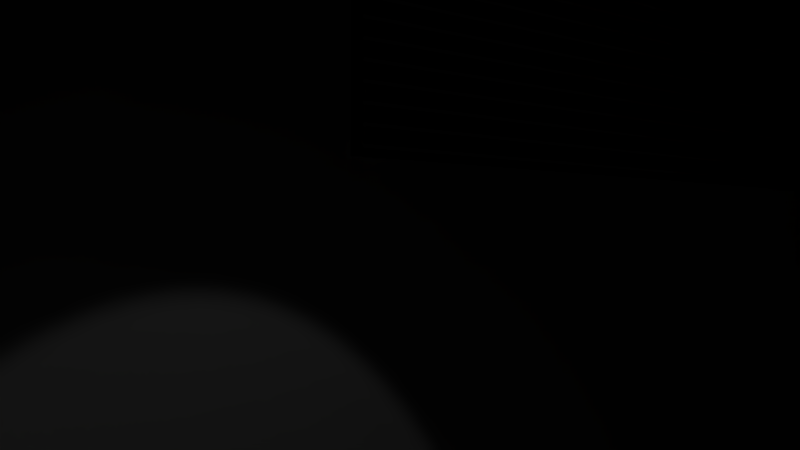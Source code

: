 # Source: Scene.blend  (saved by Blender 2.79.0; exported with 4.5.12 LTS)
import bpy
from mathutils import Matrix  # noqa: F401  (used for matrix-valued properties, if any)

bpy.ops.wm.read_factory_settings(use_empty=True)
scene = bpy.context.scene
scene.name = 'Game'

# ---- collections
col_collection_1 = bpy.data.collections.new('Collection 1'); scene.collection.children.link(col_collection_1)
col_night_stand = bpy.data.collections.new('Night Stand')  # instanced only; not linked into the scene
col_lamp = bpy.data.collections.new('Lamp')  # instanced only; not linked into the scene
col_clock = bpy.data.collections.new('Clock')  # instanced only; not linked into the scene
col_babymonitor = bpy.data.collections.new('BabyMonitor')  # instanced only; not linked into the scene

# ---- materials (node trees are filled in below, after node groups)
mat_bed = bpy.data.materials.new('Bed')
mat_bed.alpha_threshold = 0.0
mat_bed.diffuse_color = (0.42, 0.3676, 0.3456, 1.0)
mat_bed.roughness = 0.5
mat_bed.specular_intensity = 0.0
mat_window_sill = bpy.data.materials.new('Window-Sill')
mat_window_sill.alpha_threshold = 0.0
mat_window_sill.diffuse_color = (0.5071, 0.4808, 0.4068, 1.0)
mat_window_sill.roughness = 0.5
mat_window_glass = bpy.data.materials.new('Window-Glass')
mat_window_glass.alpha_threshold = 0.0
mat_window_glass.diffuse_color = (0.08001, 0.08001, 0.08001, 1.0)
mat_window_glass.roughness = 0.5
mat_window_glass.specular_intensity = 0.2737

# ---- material node trees

# ---- world
world_world = bpy.data.worlds.new('World'); scene.world = world_world
world_world.color = (0.0, 0.0, 0.0)
world_world.use_sun_shadow = False
world_world.sun_shadow_jitter_overblur = 0.0
world_world.cycles.sampling_method = 'MANUAL'

# ---- cameras
cam_camera_001 = bpy.data.cameras.new('Camera.001')
cam_camera_001.clip_end = 500.0
cam_camera_001.lens = 28.47
cam_camera_001.sensor_width = 32.0
cam_camera_001.sensor_height = 18.0
cam_camera_001.display_size = 2.0
cam_camera_001.dof.focus_distance = 0.0
cam_camera_001.dof.aperture_fstop = 128.0
cam_camera_001.dof.aperture_blades = 6

# ---- lights
light_spot_003 = bpy.data.lights.new('Spot.003', 'SPOT')
light_spot_003.transmission_factor = 0.0
light_spot_003.energy = 45.0
light_spot_003.shadow_buffer_clip_start = 0.5
light_spot_003.shadow_soft_size = 0.1
light_spot_003.shadow_maximum_resolution = 0.006
light_spot_003.use_absolute_resolution = True
light_spot_002 = bpy.data.lights.new('Spot.002', 'SPOT')
light_spot_002.color = (0.5382, 0.3335, 0.0)
light_spot_002.transmission_factor = 0.0
light_spot_002.energy = 800.0
light_spot_002.shadow_buffer_clip_start = 0.5
light_spot_002.shadow_soft_size = 0.1
light_spot_002.shadow_maximum_resolution = 0.006
light_spot_002.use_absolute_resolution = True
light_spot_001 = bpy.data.lights.new('Spot.001', 'SPOT')
light_spot_001.color = (0.5382, 0.3335, 0.0)
light_spot_001.transmission_factor = 0.0
light_spot_001.energy = 800.0
light_spot_001.shadow_buffer_clip_start = 0.5
light_spot_001.shadow_soft_size = 0.1
light_spot_001.shadow_maximum_resolution = 0.006
light_spot_001.use_absolute_resolution = True
light_spot = bpy.data.lights.new('Spot', 'POINT')
light_spot.color = (0.952, 1.0, 0.1529)
light_spot.transmission_factor = 0.0
light_spot.energy = 0.0
light_spot.shadow_buffer_clip_start = 0.5
light_spot.shadow_soft_size = 0.1
light_spot.shadow_maximum_resolution = 0.006
light_spot.use_absolute_resolution = True

# ---- meshes
me_cube_025 = bpy.data.meshes.new('Cube.025')
me_cube_025.from_pydata([(-1.0, -1.0, -1.0), (-1.0, -1.0, 1.0), (-1.0, 1.0, -1.0), (-1.0, 1.0, 1.0), (1.0, -1.0, -1.0), (1.0, -1.0, 1.0), (1.0, 1.0, -1.0), (1.0, 1.0, 1.0)], [], [(0, 1, 3, 2), (2, 3, 7, 6), (6, 7, 5, 4), (4, 5, 1, 0), (2, 6, 4, 0), (7, 3, 1, 5)])
me_cube_025.use_remesh_preserve_volume = False
me_cube_025.use_remesh_preserve_attributes = False
me_cube_025.use_mirror_vertex_groups = False
me_cube_025.update()
me_cube_024 = bpy.data.meshes.new('Cube.024')
me_cube_024.from_pydata([(-1.0, -1.0, -1.0), (-1.0, -1.0, 1.0), (-1.0, 1.0, -1.0), (-1.0, 1.0, 1.0), (1.0, -1.0, -1.0), (1.0, -1.0, 1.0), (1.0, 1.0, -1.0), (1.0, 1.0, 1.0)], [], [(0, 1, 3, 2), (2, 3, 7, 6), (6, 7, 5, 4), (4, 5, 1, 0), (2, 6, 4, 0), (7, 3, 1, 5)])
me_cube_024.use_remesh_preserve_volume = False
me_cube_024.use_remesh_preserve_attributes = False
me_cube_024.use_mirror_vertex_groups = False
me_cube_024.update()
me_cube_023 = bpy.data.meshes.new('Cube.023')
me_cube_023.from_pydata([(-1.0, -1.0, -1.0), (-1.0, -1.0, 1.0), (-1.0, 1.0, -1.0), (-1.0, 1.0, 1.0), (1.0, -1.0, -1.0), (1.0, -1.0, 1.0), (1.0, 1.0, -1.0), (1.0, 1.0, 1.0)], [], [(0, 1, 3, 2), (2, 3, 7, 6), (6, 7, 5, 4), (4, 5, 1, 0), (2, 6, 4, 0), (7, 3, 1, 5)])
me_cube_023.use_remesh_preserve_volume = False
me_cube_023.use_remesh_preserve_attributes = False
me_cube_023.use_mirror_vertex_groups = False
me_cube_023.update()
me_cube_022 = bpy.data.meshes.new('Cube.022')
me_cube_022.from_pydata([(-1.0, -1.0, -1.0), (-1.0, -1.0, 1.0), (-1.0, 1.0, -1.0), (-1.0, 1.0, 1.0), (1.0, -1.0, -1.0), (1.0, -1.0, 1.0), (1.0, 1.0, -1.0), (1.0, 1.0, 1.0)], [], [(0, 1, 3, 2), (2, 3, 7, 6), (6, 7, 5, 4), (4, 5, 1, 0), (2, 6, 4, 0), (7, 3, 1, 5)])
me_cube_022.use_remesh_preserve_volume = False
me_cube_022.use_remesh_preserve_attributes = False
me_cube_022.use_mirror_vertex_groups = False
me_cube_022.update()
me_cube_021 = bpy.data.meshes.new('Cube.021')
me_cube_021.from_pydata([(-1.0, -1.0, -1.0), (-1.0, -1.0, 1.0), (-1.0, 1.0, -1.0), (-1.0, 1.0, 1.0), (1.0, -1.0, -1.0), (1.0, -1.0, 1.0), (1.0, 1.0, -1.0), (1.0, 1.0, 1.0)], [], [(0, 1, 3, 2), (2, 3, 7, 6), (6, 7, 5, 4), (4, 5, 1, 0), (2, 6, 4, 0), (7, 3, 1, 5)])
me_cube_021.use_remesh_preserve_volume = False
me_cube_021.use_remesh_preserve_attributes = False
me_cube_021.use_mirror_vertex_groups = False
me_cube_021.update()
me_cube_020 = bpy.data.meshes.new('Cube.020')
me_cube_020.from_pydata([(-1.0, -1.0, -1.0), (-1.0, -1.0, 1.0), (-1.0, 1.0, -1.0), (-1.0, 1.0, 1.0), (1.0, -1.0, -1.0), (1.0, -1.0, 1.0), (1.0, 1.0, -1.0), (1.0, 1.0, 1.0)], [], [(0, 1, 3, 2), (2, 3, 7, 6), (6, 7, 5, 4), (4, 5, 1, 0), (2, 6, 4, 0), (7, 3, 1, 5)])
me_cube_020.use_remesh_preserve_volume = False
me_cube_020.use_remesh_preserve_attributes = False
me_cube_020.use_mirror_vertex_groups = False
me_cube_020.update()
me_plane = bpy.data.meshes.new('Plane')
me_plane.from_pydata([(-1.0, -1.0, 0.0), (1.0, -1.0, 0.0), (-1.0, 1.0, 0.0), (1.0, 1.0, 0.0)], [], [(0, 1, 3, 2)])
me_plane.use_remesh_preserve_volume = False
me_plane.use_remesh_preserve_attributes = False
me_plane.use_mirror_vertex_groups = False
me_plane.update()
me_cube_019 = bpy.data.meshes.new('Cube.019')
me_cube_019.from_pydata([(-1.0, -1.0, -1.0), (-1.0, -1.0, 1.0), (-1.0, 1.0, -1.0), (-1.0, 1.0, 1.0), (1.0, -1.0, -1.0), (1.0, -1.0, 1.0), (1.0, 1.0, -1.0), (1.0, 1.0, 1.0)], [], [(0, 1, 3, 2), (2, 3, 7, 6), (6, 7, 5, 4), (4, 5, 1, 0), (2, 6, 4, 0), (7, 3, 1, 5)])
me_cube_019.use_remesh_preserve_volume = False
me_cube_019.use_remesh_preserve_attributes = False
me_cube_019.use_mirror_vertex_groups = False
me_cube_019.update()
me_cube_018 = bpy.data.meshes.new('Cube.018')
me_cube_018.from_pydata([(-1.0, -1.0, -1.0), (-1.0, -1.0, 1.0), (-1.0, 1.0, -1.0), (-1.0, 1.0, 1.0), (1.0, -1.0, -1.0), (1.0, -1.0, 1.0), (1.0, 1.0, -1.0), (1.0, 1.0, 1.0)], [], [(0, 1, 3, 2), (2, 3, 7, 6), (6, 7, 5, 4), (4, 5, 1, 0), (2, 6, 4, 0), (7, 3, 1, 5)])
me_cube_018.use_remesh_preserve_volume = False
me_cube_018.use_remesh_preserve_attributes = False
me_cube_018.use_mirror_vertex_groups = False
me_cube_018.update()
me_cube_017 = bpy.data.meshes.new('Cube.017')
me_cube_017.from_pydata([(-1.0, -1.0, -1.0), (-1.0, -1.0, 1.0), (-1.0, 1.0, -1.0), (-1.0, 1.0, 1.0), (1.0, -1.0, -1.0), (1.0, -1.0, 1.0), (1.0, 1.0, -1.0), (1.0, 1.0, 1.0)], [], [(0, 1, 3, 2), (2, 3, 7, 6), (6, 7, 5, 4), (4, 5, 1, 0), (2, 6, 4, 0), (7, 3, 1, 5)])
me_cube_017.use_remesh_preserve_volume = False
me_cube_017.use_remesh_preserve_attributes = False
me_cube_017.use_mirror_vertex_groups = False
me_cube_017.update()
me_cube_016 = bpy.data.meshes.new('Cube.016')
me_cube_016.from_pydata([(-1.0, -1.0, -1.0), (-1.0, -1.0, 1.0), (-1.0, 1.0, -1.0), (-1.0, 1.0, 1.0), (1.0, -1.0, -1.0), (1.0, -1.0, 1.0), (1.0, 1.0, -1.0), (1.0, 1.0, 1.0)], [], [(0, 1, 3, 2), (2, 3, 7, 6), (6, 7, 5, 4), (4, 5, 1, 0), (2, 6, 4, 0), (7, 3, 1, 5)])
me_cube_016.use_remesh_preserve_volume = False
me_cube_016.use_remesh_preserve_attributes = False
me_cube_016.use_mirror_vertex_groups = False
me_cube_016.update()
me_cube_015 = bpy.data.meshes.new('Cube.015')
me_cube_015.from_pydata([(-1.0, -1.0, -1.0), (-1.0, -1.0, 1.0), (-1.0, 1.0, -1.0), (-1.0, 1.0, 1.0), (1.0, -1.0, -1.0), (1.0, -1.0, 1.0), (1.0, 1.0, -1.0), (1.0, 1.0, 1.0)], [], [(0, 1, 3, 2), (2, 3, 7, 6), (6, 7, 5, 4), (4, 5, 1, 0), (2, 6, 4, 0), (7, 3, 1, 5)])
me_cube_015.use_remesh_preserve_volume = False
me_cube_015.use_remesh_preserve_attributes = False
me_cube_015.use_mirror_vertex_groups = False
me_cube_015.update()
me_cube_014 = bpy.data.meshes.new('Cube.014')
me_cube_014.from_pydata([(-1.0, -1.0, -1.0), (-1.0, -1.0, 1.0), (-1.0, 1.0, -1.0), (-1.0, 1.0, 1.0), (1.0, -1.0, -1.0), (1.0, -1.0, 1.0), (1.0, 1.0, -1.0), (1.0, 1.0, 1.0)], [], [(0, 1, 3, 2), (2, 3, 7, 6), (6, 7, 5, 4), (4, 5, 1, 0), (2, 6, 4, 0), (7, 3, 1, 5)])
me_cube_014.use_remesh_preserve_volume = False
me_cube_014.use_remesh_preserve_attributes = False
me_cube_014.use_mirror_vertex_groups = False
me_cube_014.update()
me_cube_013 = bpy.data.meshes.new('Cube.013')
me_cube_013.from_pydata([(-1.0, -1.0, -1.0), (-1.0, -1.0, 1.0), (-1.0, 1.0, -1.0), (-1.0, 1.0, 1.0), (1.0, -1.0, -1.0), (1.0, -1.0, 1.0), (1.0, 1.0, -1.0), (1.0, 1.0, 1.0)], [], [(0, 1, 3, 2), (2, 3, 7, 6), (6, 7, 5, 4), (4, 5, 1, 0), (2, 6, 4, 0), (7, 3, 1, 5)])
me_cube_013.use_remesh_preserve_volume = False
me_cube_013.use_remesh_preserve_attributes = False
me_cube_013.use_mirror_vertex_groups = False
me_cube_013.update()
me_cube_012 = bpy.data.meshes.new('Cube.012')
me_cube_012.from_pydata([(-1.0, -1.0, -1.0), (-1.0, -1.0, 1.0), (-1.0, 1.0, -1.0), (-1.0, 1.0, 1.0), (1.0, -1.0, -1.0), (1.0, -1.0, 1.0), (1.0, 1.0, -1.0), (1.0, 1.0, 1.0)], [], [(0, 1, 3, 2), (2, 3, 7, 6), (6, 7, 5, 4), (4, 5, 1, 0), (2, 6, 4, 0), (7, 3, 1, 5)])
me_cube_012.use_remesh_preserve_volume = False
me_cube_012.use_remesh_preserve_attributes = False
me_cube_012.use_mirror_vertex_groups = False
me_cube_012.update()
me_cube_011 = bpy.data.meshes.new('Cube.011')
me_cube_011.from_pydata([(-1.0, -1.0, -1.0), (-1.0, -1.0, 1.0), (-1.0, 1.0, -1.0), (-1.0, 1.0, 1.0), (1.0, -1.0, -1.0), (1.0, -1.0, 1.0), (1.0, 1.0, -1.0), (1.0, 1.0, 1.0)], [], [(0, 1, 3, 2), (2, 3, 7, 6), (6, 7, 5, 4), (4, 5, 1, 0), (2, 6, 4, 0), (7, 3, 1, 5)])
me_cube_011.use_remesh_preserve_volume = False
me_cube_011.use_remesh_preserve_attributes = False
me_cube_011.use_mirror_vertex_groups = False
me_cube_011.update()
me_cube_005 = bpy.data.meshes.new('Cube.005')
me_cube_005.from_pydata([(-0.7008, -1.0, -5.162), (-0.8542, -1.0, -3.537), (-0.7008, 1.0, -5.162), (-0.8542, 1.0, -3.537), (0.9239, -1.0, 3.708), (0.7705, -1.0, 5.333), (0.9239, 1.0, 3.708), (0.7705, 1.0, 5.333), (0.006964, 1.0, 0.3808), (-0.1464, 1.0, 2.006), (0.006964, -1.0, 0.3808), (-0.1464, -1.0, 2.006), (-0.1638, -0.9666, 0.7801), (-0.1638, -0.9666, 10.16), (-0.1638, -0.9595, 0.7801), (-0.1638, -0.9595, 10.16), (-0.1082, -0.9666, 0.7801), (-0.1082, -0.9666, 10.16), (-0.1082, -0.9595, 0.7801), (-0.1082, -0.9595, 10.16), (-0.2321, 0.9839, 0.7801), (-0.2321, 0.9839, 10.16), (-0.2321, 0.9869, 0.7801), (-0.2321, 0.9869, 10.16), (-0.03988, 0.9839, 0.7801), (-0.03988, 0.9839, 10.16), (-0.03988, 0.9869, 0.7801), (-0.03988, 0.9869, 10.16), (-0.1731, -0.008348, 0.7801), (-0.1731, -0.008348, 10.16), (-0.1731, -0.001396, 0.7801), (-0.1731, -0.001396, 10.16), (-0.09887, -0.008348, 0.7801), (-0.09887, -0.008348, 10.16), (-0.09887, -0.001396, 0.7801), (-0.09887, -0.001396, 10.16)], [], [(0, 1, 3, 2), (8, 9, 7, 6), (6, 7, 5, 4), (10, 11, 1, 0), (8, 6, 4, 10), (9, 3, 1, 11), (7, 9, 11, 5), (2, 8, 10, 0), (4, 5, 11, 10), (2, 3, 9, 8), (12, 13, 15, 14), (14, 15, 19, 18), (18, 19, 17, 16), (16, 17, 13, 12), (14, 18, 16, 12), (19, 15, 13, 17), (20, 21, 23, 22), (22, 23, 27, 26), (26, 27, 25, 24), (24, 25, 21, 20), (22, 26, 24, 20), (27, 23, 21, 25), (28, 29, 31, 30), (30, 31, 35, 34), (34, 35, 33, 32), (32, 33, 29, 28), (30, 34, 32, 28), (35, 31, 29, 33)])
me_cube_005.materials.append(mat_bed)
me_cube_005.use_remesh_preserve_volume = False
me_cube_005.use_remesh_preserve_attributes = False
me_cube_005.use_mirror_vertex_groups = False
me_cube_005.update()
me_cube_007 = bpy.data.meshes.new('Cube.007')
me_cube_007.from_pydata([(-1.0, -1.0, -1.0), (-1.0, -1.0, 1.0), (-1.0, 1.0, -1.0), (-1.0, 1.0, 1.0), (1.0, -1.0, -1.0), (1.0, -1.0, 1.0), (1.0, 1.0, -1.0), (1.0, 1.0, 1.0), (-1.0, 0.2598, -1.0), (-1.0, 0.2598, 1.0), (1.0, 0.2598, -1.0), (1.0, 0.2598, 1.0), (-1.0, 0.2598, 2.918), (-1.0, 1.0, 2.918), (1.0, 1.0, 2.918), (1.0, 0.2598, 2.918), (0.9684, 0.2399, 1.0), (0.9684, -0.9801, 1.0), (-0.9684, -0.9801, 1.0), (-0.9684, 0.2399, 1.0), (0.9684, 0.2399, 0.284), (0.9684, -0.9801, 0.284), (-0.9684, -0.9801, 0.284), (-0.9684, 0.2399, 0.284)], [], [(8, 9, 3, 2), (2, 3, 7, 6), (10, 11, 5, 4), (4, 5, 1, 0), (8, 10, 4, 0), (11, 9, 19, 16), (7, 3, 13, 14), (2, 6, 10, 8), (6, 7, 11, 10), (0, 1, 9, 8), (14, 13, 12, 15), (9, 11, 15, 12), (11, 7, 14, 15), (3, 9, 12, 13), (16, 19, 23, 20), (5, 11, 16, 17), (9, 1, 18, 19), (1, 5, 17, 18), (20, 23, 22, 21), (18, 17, 21, 22), (19, 18, 22, 23), (17, 16, 20, 21)])
me_cube_007.use_remesh_preserve_volume = False
me_cube_007.use_remesh_preserve_attributes = False
me_cube_007.use_mirror_vertex_groups = False
me_cube_007.update()
me_cylinder = bpy.data.meshes.new('Cylinder')
me_cylinder.from_pydata([(0.0, 1.0, -1.0), (0.0, 1.0, 4.21), (0.3827, 0.9239, -1.0), (0.3827, 0.9239, 4.21), (0.7071, 0.7071, -1.0), (0.7071, 0.7071, 4.21), (0.9239, 0.3827, -1.0), (0.9239, 0.3827, 4.21), (1.0, -4.371e-08, -1.0), (1.0, -4.371e-08, 4.21), (0.9239, -0.3827, -1.0), (0.9239, -0.3827, 4.21), (0.7071, -0.7071, -1.0), (0.7071, -0.7071, 4.21), (0.3827, -0.9239, -1.0), (0.3827, -0.9239, 4.21), (1.51e-07, -1.0, -1.0), (1.51e-07, -1.0, 4.21), (-0.3827, -0.9239, -1.0), (-0.3827, -0.9239, 4.21), (-0.7071, -0.7071, -1.0), (-0.7071, -0.7071, 4.21), (-0.9239, -0.3827, -1.0), (-0.9239, -0.3827, 4.21), (-1.0, 1.192e-08, -1.0), (-1.0, 1.192e-08, 4.21), (-0.9239, 0.3827, -1.0), (-0.9239, 0.3827, 4.21), (-0.7071, 0.7071, -1.0), (-0.7071, 0.7071, 4.21), (-0.3827, 0.9239, -1.0), (-0.3827, 0.9239, 4.21), (1.261e-08, 0.7519, 11.5), (0.2878, 0.6947, 11.5), (0.5317, 0.5317, 11.5), (0.6947, 0.2878, 11.5), (0.7519, -3.438e-08, 11.5), (0.6947, -0.2878, 11.5), (0.5317, -0.5317, 11.5), (0.2878, -0.6947, 11.5), (1.261e-07, -0.7519, 11.5), (-0.2878, -0.6947, 11.5), (-0.5317, -0.5317, 11.5), (-0.6947, -0.2878, 11.5), (-0.7519, 7.451e-09, 11.5), (-0.6947, 0.2878, 11.5), (-0.5317, 0.5317, 11.5), (-0.2878, 0.6947, 11.5), (1.261e-08, 0.7519, 17.17), (0.2878, 0.6947, 17.17), (0.5317, 0.5317, 17.17), (0.6947, 0.2878, 17.17), (0.7519, -3.438e-08, 17.17), (0.6947, -0.2878, 17.17), (0.5317, -0.5317, 17.17), (0.2878, -0.6947, 17.17), (1.261e-07, -0.7519, 17.17), (-0.2878, -0.6947, 17.17), (-0.5317, -0.5317, 17.17), (-0.6947, -0.2878, 17.17), (-0.7519, 7.451e-09, 17.17), (-0.6947, 0.2878, 17.17), (-0.5317, 0.5317, 17.17), (-0.2878, 0.6947, 17.17), (-6.871e-07, 6.059, 17.17), (2.319, 5.597, 17.17), (4.284, 4.284, 17.17), (5.597, 2.319, 17.17), (6.059, -3.033e-07, 17.17), (5.597, -2.319, 17.17), (4.284, -4.284, 17.17), (2.319, -5.597, 17.17), (2.277e-07, -6.059, 17.17), (-2.319, -5.597, 17.17), (-4.284, -4.284, 17.17), (-5.597, -2.319, 17.17), (-6.059, 3.374e-08, 17.17), (-5.597, 2.319, 17.17), (-4.284, 4.284, 17.17), (-2.319, 5.597, 17.17), (-7.636e-07, 7.091, 20.95), (2.714, 6.552, 20.95), (5.014, 5.014, 20.95), (6.552, 2.714, 20.95), (7.091, -3.398e-07, 20.95), (6.552, -2.714, 20.95), (5.014, -5.014, 20.95), (2.714, -6.552, 20.95), (3.072e-07, -7.091, 20.95), (-2.714, -6.552, 20.95), (-5.014, -5.014, 20.95), (-6.552, -2.714, 20.95), (-7.091, 5.473e-08, 20.95), (-6.552, 2.714, 20.95), (-5.014, 5.014, 20.95), (-2.714, 6.552, 20.95), (-6.127e-07, 4.247, 25.27), (1.625, 3.924, 25.27), (3.003, 3.003, 25.27), (3.924, 1.625, 25.27), (4.247, -1.916e-07, 25.27), (3.924, -1.625, 25.27), (3.003, -3.003, 25.27), (1.625, -3.924, 25.27), (2.86e-08, -4.247, 25.27), (-1.625, -3.924, 25.27), (-3.003, -3.003, 25.27), (-3.924, -1.625, 25.27), (-4.247, 4.474e-08, 25.27), (-3.924, 1.625, 25.27), (-3.003, 3.003, 25.27), (-1.625, 3.924, 25.27)], [], [(0, 1, 3, 2), (2, 3, 5, 4), (4, 5, 7, 6), (6, 7, 9, 8), (8, 9, 11, 10), (10, 11, 13, 12), (12, 13, 15, 14), (14, 15, 17, 16), (16, 17, 19, 18), (18, 19, 21, 20), (20, 21, 23, 22), (22, 23, 25, 24), (24, 25, 27, 26), (26, 27, 29, 28), (5, 3, 33, 34), (28, 29, 31, 30), (30, 31, 1, 0), (0, 2, 4, 6, 8, 10, 12, 14, 16, 18, 20, 22, 24, 26, 28, 30), (34, 33, 49, 50), (15, 13, 38, 39), (25, 23, 43, 44), (11, 9, 36, 37), (21, 19, 41, 42), (31, 29, 46, 47), (7, 5, 34, 35), (17, 15, 39, 40), (3, 1, 32, 33), (27, 25, 44, 45), (13, 11, 37, 38), (23, 21, 42, 43), (1, 31, 47, 32), (9, 7, 35, 36), (19, 17, 40, 41), (29, 27, 45, 46), (55, 54, 70, 71), (42, 41, 57, 58), (35, 34, 50, 51), (43, 42, 58, 59), (36, 35, 51, 52), (44, 43, 59, 60), (37, 36, 52, 53), (45, 44, 60, 61), (38, 37, 53, 54), (46, 45, 61, 62), (39, 38, 54, 55), (47, 46, 62, 63), (40, 39, 55, 56), (33, 32, 48, 49), (32, 47, 63, 48), (41, 40, 56, 57), (76, 75, 91, 92), (63, 62, 78, 79), (56, 55, 71, 72), (49, 48, 64, 65), (48, 63, 79, 64), (57, 56, 72, 73), (50, 49, 65, 66), (58, 57, 73, 74), (51, 50, 66, 67), (59, 58, 74, 75), (52, 51, 67, 68), (60, 59, 75, 76), (53, 52, 68, 69), (61, 60, 76, 77), (54, 53, 69, 70), (62, 61, 77, 78), (90, 89, 105, 106), (69, 68, 84, 85), (77, 76, 92, 93), (70, 69, 85, 86), (78, 77, 93, 94), (71, 70, 86, 87), (79, 78, 94, 95), (72, 71, 87, 88), (65, 64, 80, 81), (64, 79, 95, 80), (73, 72, 88, 89), (66, 65, 81, 82), (74, 73, 89, 90), (67, 66, 82, 83), (75, 74, 90, 91), (68, 67, 83, 84), (97, 96, 111, 110, 109, 108, 107, 106, 105, 104, 103, 102, 101, 100, 99, 98), (83, 82, 98, 99), (91, 90, 106, 107), (84, 83, 99, 100), (92, 91, 107, 108), (85, 84, 100, 101), (93, 92, 108, 109), (86, 85, 101, 102), (94, 93, 109, 110), (87, 86, 102, 103), (95, 94, 110, 111), (88, 87, 103, 104), (81, 80, 96, 97), (80, 95, 111, 96), (89, 88, 104, 105), (82, 81, 97, 98)])
me_cylinder.polygons.foreach_set('use_smooth', [True] * 98)
me_cylinder.use_remesh_preserve_volume = False
me_cylinder.use_remesh_preserve_attributes = False
me_cylinder.use_mirror_vertex_groups = False
me_cylinder.update()
me_cube_010 = bpy.data.meshes.new('Cube.010')
me_cube_010.from_pydata([(-1.0, -1.0, 1.32), (-1.0, 1.0, 1.32), (1.0, -1.0, 1.32), (1.0, 1.0, 1.32), (-1.0, 0.5296, 1.32), (1.0, 0.5296, 1.32), (-1.0, -1.0, 0.5528), (-1.0, 1.0, 0.5528), (1.0, -1.0, 0.5528), (1.0, 1.0, 0.5528), (-1.0, 0.5296, 0.5528), (1.0, 0.5296, 0.5528)], [], [(5, 4, 0, 2), (3, 1, 4, 5), (11, 8, 6, 10), (9, 11, 10, 7), (4, 10, 6, 0), (2, 8, 11, 5), (1, 7, 10, 4), (5, 11, 9, 3), (0, 6, 8, 2), (3, 9, 7, 1)])
me_cube_010.use_remesh_preserve_volume = False
me_cube_010.use_remesh_preserve_attributes = False
me_cube_010.use_mirror_vertex_groups = False
me_cube_010.update()
me_cube_006 = bpy.data.meshes.new('Cube.006')
me_cube_006.from_pydata([(-1.0, -1.0, -10.75), (-1.0, -1.0, -8.751), (-1.0, 1.0, -10.75), (-1.0, 1.0, -8.751), (1.0, -1.0, -10.75), (1.0, -1.0, -8.751), (1.0, 1.0, -10.75), (1.0, 1.0, -8.751), (-0.4088, -1.0, -8.751), (-0.4088, 1.0, -8.751), (0.4088, 1.0, -8.751), (0.4088, -1.0, -8.751), (-1.0, -1.0, 10.75), (-1.0, -1.0, 8.751), (-1.0, 1.0, 10.75), (-1.0, 1.0, 8.751), (1.0, -1.0, 10.75), (1.0, -1.0, 8.751), (1.0, 1.0, 10.75), (1.0, 1.0, 8.751), (-0.4088, -1.0, 8.751), (-0.4088, 1.0, 8.751), (0.4088, 1.0, 8.751), (0.4088, -1.0, 8.751), (-0.4088, -1.0, 0.0), (-0.4088, 1.0, 0.0), (0.4088, 1.0, 0.0), (0.4088, -1.0, 0.0)], [], [(0, 1, 3, 2), (2, 3, 7, 6), (6, 7, 5, 4), (4, 5, 1, 0), (2, 6, 4, 0), (5, 7, 10, 11), (8, 11, 27, 24), (3, 1, 8, 9), (1, 5, 11, 8), (7, 3, 9, 10), (10, 9, 25, 26), (11, 10, 26, 27), (9, 8, 24, 25), (12, 14, 15, 13), (14, 18, 19, 15), (18, 16, 17, 19), (16, 12, 13, 17), (14, 12, 16, 18), (17, 23, 22, 19), (20, 24, 27, 23), (15, 21, 20, 13), (13, 20, 23, 17), (19, 22, 21, 15), (22, 26, 25, 21), (23, 27, 26, 22), (21, 25, 24, 20), (11, 8, 9, 10), (20, 23, 22, 21)])
me_cube_006.polygons.foreach_set('material_index', [0, 0, 0, 0, 0, 0, 1, 0, 0, 0, 1, 1, 1, 0, 0, 0, 0, 0, 0, 1, 0, 0, 0, 1, 1, 1, 0, 0])
me_cube_006.materials.append(mat_window_sill)
me_cube_006.materials.append(mat_window_glass)
me_cube_006.use_remesh_preserve_volume = False
me_cube_006.use_remesh_preserve_attributes = False
me_cube_006.use_mirror_vertex_groups = False
me_cube_006.update()
me_cube = bpy.data.meshes.new('Cube')
me_cube.from_pydata([(-1.0, -1.0, -1.0), (-1.0, -1.0, -0.1006), (-1.0, 1.0, -1.0), (-1.0, 1.0, -0.1006), (1.0, -1.0, -1.0), (1.0, -1.0, -0.1006), (1.0, 1.0, -1.0), (1.0, 1.0, -0.1006), (-1.0, 0.4051, -1.0), (-1.0, 0.5296, -0.1006), (1.0, 0.4051, -1.0), (1.0, 0.5296, -0.1006), (1.0, 1.0, -1.22), (-1.0, 1.0, -1.22), (1.0, 0.5296, -1.22), (-1.0, 0.5296, -1.22)], [], [(8, 9, 3, 2), (2, 3, 7, 6), (10, 11, 5, 4), (4, 5, 1, 0), (8, 10, 4, 0), (11, 9, 1, 5), (7, 3, 9, 11), (10, 8, 15, 14), (6, 7, 11, 10), (0, 1, 9, 8), (13, 12, 14, 15), (2, 6, 12, 13), (6, 10, 14, 12), (8, 2, 13, 15)])
me_cube.materials.append(mat_bed)
me_cube.use_remesh_preserve_volume = False
me_cube.use_remesh_preserve_attributes = False
me_cube.use_mirror_vertex_groups = False
me_cube.update()
me_cube_003 = bpy.data.meshes.new('Cube.003')
me_cube_003.from_pydata([(-1.0, -1.0, -1.0), (-1.0, -1.0, 1.0), (-1.0, 1.0, -1.0), (-1.0, 1.0, 1.0), (1.0, -1.0, -1.0), (1.0, -1.0, 1.0), (1.0, 1.0, -1.0), (1.0, 1.0, 1.0), (-0.8164, -1.291, 0.8053), (-21.31, -1.291, 0.8053), (-0.8164, 1.138, 0.8053), (-21.31, 1.138, 0.8053), (-0.8164, -1.291, 0.8959), (-21.31, -1.291, 0.8959), (-0.8164, 1.138, 0.8959), (-21.31, 1.138, 0.8959), (-10.66, -1.291, 0.8053), (-13.33, -1.291, 0.8053), (-15.99, -1.291, 0.8053), (-18.65, -1.291, 0.8053), (-18.65, 1.138, 0.8053), (-15.99, 1.138, 0.8053), (-13.33, 1.138, 0.8053), (-10.66, 1.138, 0.8053), (-18.65, 1.138, 0.8959), (-15.99, 1.138, 0.8959), (-13.33, 1.138, 0.8959), (-10.66, 1.138, 0.8959), (-18.65, -1.291, 0.8959), (-15.99, -1.291, 0.8959), (-13.33, -1.291, 0.8959), (-10.66, -1.291, 0.8959), (-0.8164, 0.5802, 0.8053), (-0.8164, 0.2394, 0.8053), (-0.8164, -0.1014, 0.8053), (-0.8164, -0.4422, 0.8053), (-0.8164, -0.783, 0.8053), (-21.31, -0.783, 0.8053), (-21.31, -0.4422, 0.8053), (-21.31, -0.1014, 0.8053), (-21.31, 0.2394, 0.8053), (-21.31, 0.5802, 0.8053), (-0.8164, -0.783, 0.8959), (-0.8164, -0.4422, 0.8959), (-0.8164, -0.1014, 0.8959), (-0.8164, 0.2394, 0.8959), (-0.8164, 0.5802, 0.8959), (-21.31, 0.5802, 0.8959), (-21.31, 0.2394, 0.8959), (-21.31, -0.1014, 0.8959), (-21.31, -0.4422, 0.8959), (-21.31, -0.783, 0.8959), (-10.66, 0.5802, 0.8959), (-10.66, 0.2394, 0.8959), (-10.66, -0.1014, 0.8959), (-10.66, -0.4422, 0.8959), (-10.66, -0.783, 0.8959), (-13.33, 0.5802, 0.8959), (-13.33, -0.1014, 0.8959), (-13.33, -0.4422, 0.8959), (-13.33, -0.783, 0.8959), (-15.99, 0.5802, 0.8959), (-15.99, -0.1014, 0.8959), (-15.99, -0.4422, 0.8959), (-15.99, -0.783, 0.8959), (-18.65, 0.5802, 0.8959), (-18.65, 0.2394, 0.8959), (-18.65, -0.1014, 0.8959), (-18.65, -0.4422, 0.8959), (-18.65, -0.783, 0.8959), (-10.66, -0.783, 0.8053), (-10.66, -0.4422, 0.8053), (-10.66, -0.1014, 0.8053), (-10.66, 0.2394, 0.8053), (-10.66, 0.5802, 0.8053), (-13.33, -0.783, 0.8053), (-13.33, -0.4422, 0.8053), (-13.33, -0.1014, 0.8053), (-13.33, 0.5802, 0.8053), (-15.99, -0.783, 0.8053), (-15.99, -0.4422, 0.8053), (-15.99, -0.1014, 0.8053), (-15.99, 0.5802, 0.8053), (-18.65, -0.783, 0.8053), (-18.65, -0.4422, 0.8053), (-18.65, -0.1014, 0.8053), (-18.65, 0.2394, 0.8053), (-18.65, 0.5802, 0.8053), (-23.04, -1.246, 0.9671), (-23.04, 1.06, 0.9671), (-23.04, -1.246, -1.171), (-23.04, 1.06, -1.171), (-21.04, -1.246, 0.9671), (-21.04, 1.06, 0.9671), (-21.04, -1.246, -1.171), (-21.04, 1.06, -1.171), (-0.8164, -1.004, 0.9671), (-21.31, -1.004, 0.9671), (-0.8164, -1.004, -1.171), (-21.31, -1.004, -1.171), (-0.8164, -0.9011, 0.9671), (-21.31, -0.9011, 0.9671), (-0.8164, -0.9011, -1.171), (-21.31, -0.9011, -1.171), (-0.8164, -1.494, -1.017), (-21.31, -1.494, -1.017), (-0.8164, 0.9375, -1.017), (-21.31, 0.9375, -1.017), (-0.8164, -1.494, -0.9267), (-21.31, -1.494, -0.9267), (-0.8164, 0.9375, -0.9267), (-21.31, 0.9375, -0.9267), (-0.8164, 0.8591, 1.112), (-21.31, 0.8591, 1.112), (-0.8164, 0.8591, -1.025), (-21.31, 0.8591, -1.025), (-0.8164, 0.9621, 1.112), (-21.31, 0.9621, 1.112), (-0.8164, 0.9621, -1.025), (-21.31, 0.9621, -1.025), (-6.361, 0.8591, 1.112), (-10.46, 0.8591, 1.112), (-14.56, 0.8591, 1.112), (-18.65, 0.8591, 1.112), (-18.65, 0.8591, -1.025), (-14.56, 0.8591, -1.025), (-10.46, 0.8591, -1.025), (-6.361, 0.8591, -1.025), (-18.65, 0.9621, -1.025), (-14.56, 0.9621, -1.025), (-10.46, 0.9621, -1.025), (-6.361, 0.9621, -1.025), (-18.65, 0.9621, 1.112), (-14.56, 0.9621, 1.112), (-10.46, 0.9621, 1.112), (-6.361, 0.9621, 1.112), (-0.8164, 0.8591, -0.8604), (-0.8164, 0.8591, -0.696), (-0.8164, 0.8591, -0.5316), (-0.8164, 0.8591, -0.3672), (-0.8164, 0.8591, -0.2028), (-0.8164, 0.8591, -0.03839), (-0.8164, 0.8591, 0.126), (-0.8164, 0.8591, 0.2904), (-0.8164, 0.8591, 0.4548), (-0.8164, 0.8591, 0.6192), (-0.8164, 0.8591, 0.7836), (-0.8164, 0.8591, 0.948), (-21.31, 0.8591, 0.948), (-21.31, 0.8591, 0.7836), (-21.31, 0.8591, 0.6192), (-21.31, 0.8591, 0.4548), (-21.31, 0.8591, 0.2904), (-21.31, 0.8591, 0.126), (-21.31, 0.8591, -0.03838), (-21.31, 0.8591, -0.2028), (-21.31, 0.8591, -0.3672), (-21.31, 0.8591, -0.5316), (-21.31, 0.8591, -0.696), (-21.31, 0.8591, -0.8604), (-0.8164, 0.9621, 0.948), (-0.8164, 0.9621, 0.7836), (-0.8164, 0.9621, 0.6192), (-0.8164, 0.9621, 0.4548), (-0.8164, 0.9621, 0.2904), (-0.8164, 0.9621, 0.126), (-0.8164, 0.9621, -0.03838), (-0.8164, 0.9621, -0.2028), (-0.8164, 0.9621, -0.3672), (-0.8164, 0.9621, -0.5316), (-0.8164, 0.9621, -0.696), (-0.8164, 0.9621, -0.8604), (-21.31, 0.9621, -0.8604), (-21.31, 0.9621, -0.696), (-21.31, 0.9621, -0.5316), (-21.31, 0.9621, -0.3672), (-21.31, 0.9621, -0.2028), (-21.31, 0.9621, -0.03839), (-21.31, 0.9621, 0.126), (-21.31, 0.9621, 0.2904), (-21.31, 0.9621, 0.4548), (-21.31, 0.9621, 0.6192), (-21.31, 0.9621, 0.7836), (-21.31, 0.9621, 0.948), (-6.361, 0.9621, -0.8604), (-6.361, 0.9621, -0.696), (-6.361, 0.9621, -0.5316), (-6.361, 0.9621, -0.3672), (-6.361, 0.9621, -0.2028), (-6.361, 0.9621, -0.03839), (-6.361, 0.9621, 0.126), (-6.361, 0.9621, 0.2904), (-6.361, 0.9621, 0.4548), (-6.361, 0.9621, 0.6192), (-6.361, 0.9621, 0.7836), (-6.361, 0.9621, 0.948), (-10.46, 0.9621, -0.8604), (-10.46, 0.9621, -0.696), (-10.46, 0.9621, -0.5316), (-10.46, 0.9621, -0.3672), (-10.46, 0.9621, -0.2028), (-10.46, 0.9621, -0.03839), (-10.46, 0.9621, 0.126), (-10.46, 0.9621, 0.2904), (-10.46, 0.9621, 0.4548), (-10.46, 0.9621, 0.6192), (-10.46, 0.9621, 0.7836), (-10.46, 0.9621, 0.948), (-14.56, 0.9621, -0.8604), (-14.56, 0.9621, -0.696), (-14.56, 0.9621, -0.5316), (-14.56, 0.9621, -0.3672), (-14.56, 0.9621, -0.2028), (-14.56, 0.9621, -0.03839), (-14.56, 0.9621, 0.126), (-14.56, 0.9621, 0.2904), (-14.56, 0.9621, 0.4548), (-14.56, 0.9621, 0.6192), (-14.56, 0.9621, 0.7836), (-14.56, 0.9621, 0.948), (-18.65, 0.9621, -0.8604), (-18.65, 0.9621, -0.696), (-18.65, 0.9621, -0.5316), (-18.65, 0.9621, -0.3672), (-18.65, 0.9621, -0.2028), (-18.65, 0.9621, -0.03839), (-18.65, 0.9621, 0.126), (-18.65, 0.9621, 0.2904), (-18.65, 0.9621, 0.4548), (-18.65, 0.9621, 0.6192), (-18.65, 0.9621, 0.7836), (-18.65, 0.9621, 0.948), (-6.361, 0.8591, 0.948), (-6.361, 0.8591, 0.7836), (-6.361, 0.8591, 0.6192), (-6.361, 0.8591, 0.4548), (-6.361, 0.8591, 0.2904), (-6.361, 0.8591, 0.126), (-6.361, 0.8591, -0.03838), (-6.361, 0.8591, -0.2028), (-6.361, 0.8591, -0.3672), (-6.361, 0.8591, -0.5316), (-6.361, 0.8591, -0.696), (-6.361, 0.8591, -0.8604), (-10.46, 0.8591, 0.948), (-10.46, 0.8591, 0.7836), (-10.46, 0.8591, 0.6192), (-10.46, 0.8591, 0.4548), (-10.46, 0.8591, 0.2904), (-10.46, 0.8591, 0.126), (-10.46, 0.8591, -0.03838), (-10.46, 0.8591, -0.2028), (-10.46, 0.8591, -0.3672), (-10.46, 0.8591, -0.5316), (-10.46, 0.8591, -0.696), (-10.46, 0.8591, -0.8604), (-14.56, 0.8591, 0.948), (-14.56, 0.8591, 0.7836), (-14.56, 0.8591, 0.6192), (-14.56, 0.8591, 0.4548), (-14.56, 0.8591, 0.2904), (-14.56, 0.8591, 0.126), (-14.56, 0.8591, -0.03838), (-14.56, 0.8591, -0.2028), (-14.56, 0.8591, -0.3672), (-14.56, 0.8591, -0.5316), (-14.56, 0.8591, -0.696), (-14.56, 0.8591, -0.8604), (-18.65, 0.8591, 0.948), (-18.65, 0.8591, 0.7836), (-18.65, 0.8591, 0.6192), (-18.65, 0.8591, 0.4548), (-18.65, 0.8591, 0.2904), (-18.65, 0.8591, 0.126), (-18.65, 0.8591, -0.03838), (-18.65, 0.8591, -0.2028), (-18.65, 0.8591, -0.3672), (-18.65, 0.8591, -0.5316), (-18.65, 0.8591, -0.696), (-18.65, 0.8591, -0.8604)], [], [(0, 1, 3, 2), (2, 3, 7, 6), (6, 7, 5, 4), (4, 5, 1, 0), (2, 6, 4, 0), (7, 3, 1, 5), (87, 41, 11, 20), (20, 11, 15, 24), (69, 51, 13, 28), (28, 13, 9, 19), (36, 42, 12, 8), (51, 37, 9, 13), (12, 31, 16, 8), (31, 30, 17, 16), (30, 29, 18, 17), (29, 28, 19, 18), (42, 56, 31, 12), (56, 60, 30, 31), (60, 64, 29, 30), (64, 69, 28, 29), (10, 23, 27, 14), (23, 22, 26, 27), (22, 21, 25, 26), (21, 20, 24, 25), (32, 74, 23, 10), (74, 78, 22, 23), (78, 82, 21, 22), (82, 87, 20, 21), (18, 19, 83, 79), (79, 83, 84, 80), (80, 84, 85, 81), (17, 18, 79, 75), (75, 79, 80, 76), (76, 80, 81, 77), (16, 17, 75, 70), (70, 75, 76, 71), (71, 76, 77, 72), (8, 16, 70, 36), (36, 70, 71, 35), (35, 71, 72, 34), (34, 72, 73, 33), (33, 73, 74, 32), (25, 24, 65, 61), (62, 67, 68, 63), (63, 68, 69, 64), (26, 25, 61, 57), (58, 62, 63, 59), (59, 63, 64, 60), (27, 26, 57, 52), (54, 58, 59, 55), (55, 59, 60, 56), (14, 27, 52, 46), (46, 52, 53, 45), (45, 53, 54, 44), (44, 54, 55, 43), (43, 55, 56, 42), (15, 11, 41, 47), (47, 41, 40, 48), (48, 40, 39, 49), (49, 39, 38, 50), (50, 38, 37, 51), (10, 14, 46, 32), (32, 46, 45, 33), (33, 45, 44, 34), (34, 44, 43, 35), (35, 43, 42, 36), (24, 15, 47, 65), (65, 47, 48, 66), (66, 48, 49, 67), (67, 49, 50, 68), (68, 50, 51, 69), (19, 9, 37, 83), (83, 37, 38, 84), (84, 38, 39, 85), (85, 39, 40, 86), (86, 40, 41, 87), (74, 52, 57, 78), (78, 57, 61, 82), (82, 61, 65, 87), (65, 66, 86, 87), (66, 67, 85, 86), (81, 85, 67, 62), (77, 81, 62, 58), (72, 77, 58, 54), (53, 73, 72, 54), (52, 74, 73, 53), (88, 89, 91, 90), (90, 91, 95, 94), (94, 95, 93, 92), (92, 93, 89, 88), (90, 94, 92, 88), (95, 91, 89, 93), (96, 97, 99, 98), (98, 99, 103, 102), (102, 103, 101, 100), (100, 101, 97, 96), (98, 102, 100, 96), (103, 99, 97, 101), (104, 105, 107, 106), (106, 107, 111, 110), (110, 111, 109, 108), (108, 109, 105, 104), (106, 110, 108, 104), (111, 107, 105, 109), (279, 159, 115, 124), (124, 115, 119, 128), (231, 183, 117, 132), (132, 117, 113, 123), (147, 160, 116, 112), (183, 148, 113, 117), (116, 135, 120, 112), (135, 134, 121, 120), (134, 133, 122, 121), (133, 132, 123, 122), (160, 195, 135, 116), (195, 207, 134, 135), (207, 219, 133, 134), (219, 231, 132, 133), (114, 127, 131, 118), (127, 126, 130, 131), (126, 125, 129, 130), (125, 124, 128, 129), (136, 243, 127, 114), (243, 255, 126, 127), (255, 267, 125, 126), (267, 279, 124, 125), (122, 123, 268, 256), (256, 268, 269, 257), (257, 269, 270, 258), (258, 270, 271, 259), (259, 271, 272, 260), (260, 272, 273, 261), (261, 273, 274, 262), (262, 274, 275, 263), (263, 275, 276, 264), (264, 276, 277, 265), (265, 277, 278, 266), (266, 278, 279, 267), (121, 122, 256, 244), (244, 256, 257, 245), (245, 257, 258, 246), (246, 258, 259, 247), (247, 259, 260, 248), (248, 260, 261, 249), (249, 261, 262, 250), (250, 262, 263, 251), (251, 263, 264, 252), (252, 264, 265, 253), (253, 265, 266, 254), (254, 266, 267, 255), (120, 121, 244, 232), (232, 244, 245, 233), (233, 245, 246, 234), (234, 246, 247, 235), (235, 247, 248, 236), (236, 248, 249, 237), (237, 249, 250, 238), (238, 250, 251, 239), (239, 251, 252, 240), (240, 252, 253, 241), (241, 253, 254, 242), (242, 254, 255, 243), (112, 120, 232, 147), (147, 232, 233, 146), (146, 233, 234, 145), (145, 234, 235, 144), (144, 235, 236, 143), (143, 236, 237, 142), (142, 237, 238, 141), (141, 238, 239, 140), (140, 239, 240, 139), (139, 240, 241, 138), (138, 241, 242, 137), (137, 242, 243, 136), (129, 128, 220, 208), (208, 220, 221, 209), (209, 221, 222, 210), (210, 222, 223, 211), (211, 223, 224, 212), (212, 224, 225, 213), (213, 225, 226, 214), (214, 226, 227, 215), (215, 227, 228, 216), (216, 228, 229, 217), (217, 229, 230, 218), (218, 230, 231, 219), (130, 129, 208, 196), (196, 208, 209, 197), (197, 209, 210, 198), (198, 210, 211, 199), (199, 211, 212, 200), (200, 212, 213, 201), (201, 213, 214, 202), (202, 214, 215, 203), (203, 215, 216, 204), (204, 216, 217, 205), (205, 217, 218, 206), (206, 218, 219, 207), (131, 130, 196, 184), (184, 196, 197, 185), (185, 197, 198, 186), (186, 198, 199, 187), (187, 199, 200, 188), (188, 200, 201, 189), (189, 201, 202, 190), (190, 202, 203, 191), (191, 203, 204, 192), (192, 204, 205, 193), (193, 205, 206, 194), (194, 206, 207, 195), (118, 131, 184, 171), (171, 184, 185, 170), (170, 185, 186, 169), (169, 186, 187, 168), (168, 187, 188, 167), (167, 188, 189, 166), (166, 189, 190, 165), (165, 190, 191, 164), (164, 191, 192, 163), (163, 192, 193, 162), (162, 193, 194, 161), (161, 194, 195, 160), (119, 115, 159, 172), (172, 159, 158, 173), (173, 158, 157, 174), (174, 157, 156, 175), (175, 156, 155, 176), (176, 155, 154, 177), (177, 154, 153, 178), (178, 153, 152, 179), (179, 152, 151, 180), (180, 151, 150, 181), (181, 150, 149, 182), (182, 149, 148, 183), (114, 118, 171, 136), (136, 171, 170, 137), (137, 170, 169, 138), (138, 169, 168, 139), (139, 168, 167, 140), (140, 167, 166, 141), (141, 166, 165, 142), (142, 165, 164, 143), (143, 164, 163, 144), (144, 163, 162, 145), (145, 162, 161, 146), (146, 161, 160, 147), (128, 119, 172, 220), (220, 172, 173, 221), (221, 173, 174, 222), (222, 174, 175, 223), (223, 175, 176, 224), (224, 176, 177, 225), (225, 177, 178, 226), (226, 178, 179, 227), (227, 179, 180, 228), (228, 180, 181, 229), (229, 181, 182, 230), (230, 182, 183, 231), (123, 113, 148, 268), (268, 148, 149, 269), (269, 149, 150, 270), (270, 150, 151, 271), (271, 151, 152, 272), (272, 152, 153, 273), (273, 153, 154, 274), (274, 154, 155, 275), (275, 155, 156, 276), (276, 156, 157, 277), (277, 157, 158, 278), (278, 158, 159, 279)])
me_cube_003.use_remesh_preserve_volume = False
me_cube_003.use_remesh_preserve_attributes = False
me_cube_003.use_mirror_vertex_groups = False
me_cube_003.update()

# ---- objects
ob_spot_001 = bpy.data.objects.new('Spot.001', light_spot_003)
ob_wall_south_015 = bpy.data.objects.new('Wall South.015', me_cube_025)
ob_wall_south_014 = bpy.data.objects.new('Wall South.014', me_cube_024)
ob_wall_south_013 = bpy.data.objects.new('Wall South.013', me_cube_023)
ob_wall_south_012 = bpy.data.objects.new('Wall South.012', me_cube_022)
ob_wall_south_011 = bpy.data.objects.new('Wall South.011', me_cube_021)
ob_wall_south_010 = bpy.data.objects.new('Wall South.010', me_cube_020)
ob_plane = bpy.data.objects.new('Plane', me_plane)
ob_radiospeaker = bpy.data.objects.new('RadioSpeaker', None)
ob_babyspeaker = bpy.data.objects.new('BabySpeaker', None)
ob_wall_south_009 = bpy.data.objects.new('Wall South.009', me_cube_019)
ob_wall_south_008 = bpy.data.objects.new('Wall South.008', me_cube_018)
ob_wall_south_007 = bpy.data.objects.new('Wall South.007', me_cube_017)
ob_wall_south_006 = bpy.data.objects.new('Wall South.006', me_cube_016)
ob_wall_south_005 = bpy.data.objects.new('Wall South.005', me_cube_015)
ob_wall_south_004 = bpy.data.objects.new('Wall South.004', me_cube_014)
ob_wall_south_003 = bpy.data.objects.new('Wall South.003', me_cube_013)
ob_wall_south_002 = bpy.data.objects.new('Wall South.002', me_cube_012)
ob_wall_south_001 = bpy.data.objects.new('Wall South.001', me_cube_011)
ob_blinds = bpy.data.objects.new('Blinds', me_cube_005)
ob_vehicle = bpy.data.objects.new('Vehicle', me_cube_007)
ob_carlightl = bpy.data.objects.new('CarlightL', light_spot_002)
ob_carlightr = bpy.data.objects.new('CarlightR', light_spot_001)
ob_tree = bpy.data.objects.new('Tree', me_cylinder)
ob_bedbottom = bpy.data.objects.new('BedBottom', me_cube_010)
ob_spot = bpy.data.objects.new('Spot', light_spot)
ob_window = bpy.data.objects.new('Window', me_cube_006)
ob_night_stand_001 = bpy.data.objects.new('Night Stand.001', None)
ob_bed_top = bpy.data.objects.new('Bed Top', me_cube)
ob_room = bpy.data.objects.new('Room', me_cube_003)
ob_camera = bpy.data.objects.new('Camera', cam_camera_001)
ob_night_stand = bpy.data.objects.new('Night Stand', None)
ob_lamp = bpy.data.objects.new('Lamp', None)
ob_clock = bpy.data.objects.new('Clock', None)
ob_babymonitor = bpy.data.objects.new('BabyMonitor', None)

# ---- transforms, parenting, visibility, modifiers, constraints
ob_spot_001.location = (-6.82, 2.948, 9.685)
ob_spot_001.rotation_euler = (-0.3639, -0.3525, 0.9858)
ob_spot_001.lineart.crease_threshold = 0.0
ob_wall_south_015.location = (2.694, 51.01, 5.562)
ob_wall_south_015.rotation_euler = (0.0, 0.0, -3.142)
ob_wall_south_015.scale = (1.0, 23.61, 10.24)
ob_wall_south_015.lineart.crease_threshold = 0.0
ob_wall_south_014.location = (-2.334, 50.66, 22.57)
ob_wall_south_014.rotation_euler = (0.0, 0.8546, -3.142)
ob_wall_south_014.scale = (1.0, 23.61, 10.24)
ob_wall_south_014.lineart.crease_threshold = 0.0
ob_wall_south_013.location = (-19.48, 26.95, 5.562)
ob_wall_south_013.rotation_euler = (0.0, -0.0, -1.571)
ob_wall_south_013.scale = (1.0, 23.61, 10.24)
ob_wall_south_013.lineart.crease_threshold = 0.0
ob_wall_south_012.location = (-19.48, 50.66, 23.93)
ob_wall_south_012.rotation_euler = (-0.0, 2.007, -3.142)
ob_wall_south_012.scale = (1.0, 23.61, 10.24)
ob_wall_south_012.lineart.crease_threshold = 0.0
ob_wall_south_011.location = (-18.04, 26.95, 6.599)
ob_wall_south_011.rotation_euler = (0.7854, -3.091e-08, -1.571)
ob_wall_south_011.scale = (0.9218, 21.76, 9.443)
ob_wall_south_011.lineart.crease_threshold = 0.0
ob_wall_south_010.location = (-27.83, 26.95, 10.7)
ob_wall_south_010.rotation_euler = (0.4274, -1.303e-08, -1.571)
ob_wall_south_010.scale = (0.9218, 21.76, 9.443)
ob_wall_south_010.lineart.crease_threshold = 0.0
ob_plane.location = (-3.903, -62.09, -5.674)
ob_plane.scale = (180.0, 180.0, 180.0)
ob_plane.lineart.crease_threshold = 0.0
ob_radiospeaker.location = (-3.26, 5.002, 3.741)
ob_radiospeaker.rotation_euler = (3.09, 0.05785, 2.181)
ob_radiospeaker.track_axis = 'NEG_Z'
ob_radiospeaker.up_axis = 'Y'
ob_radiospeaker.empty_image_offset = (0.0, 0.0)
ob_radiospeaker.lineart.crease_threshold = 0.0
ob_babyspeaker.location = (-4.349, 3.239, 3.887)
ob_babyspeaker.rotation_euler = (1.509, 1.046, 0.9375)
ob_babyspeaker.track_axis = 'NEG_Z'
ob_babyspeaker.up_axis = 'Y'
ob_babyspeaker.empty_image_offset = (0.0, 0.0)
ob_babyspeaker.lineart.crease_threshold = 0.0
ob_wall_south_009.location = (114.6, -109.1, 10.7)
ob_wall_south_009.rotation_euler = (0.4274, -1.303e-08, 1.571)
ob_wall_south_009.scale = (0.9218, 21.76, 9.443)
ob_wall_south_009.lineart.crease_threshold = 0.0
ob_wall_south_008.location = (104.8, -109.1, 6.599)
ob_wall_south_008.rotation_euler = (0.7854, -3.091e-08, 1.571)
ob_wall_south_008.scale = (0.9218, 21.76, 9.443)
ob_wall_south_008.lineart.crease_threshold = 0.0
ob_wall_south_007.location = (106.3, -132.8, 23.93)
ob_wall_south_007.rotation_euler = (-0.0, 2.007, -0.0)
ob_wall_south_007.scale = (1.0, 23.61, 10.24)
ob_wall_south_007.lineart.crease_threshold = 0.0
ob_wall_south_006.location = (106.3, -109.1, 5.562)
ob_wall_south_006.rotation_euler = (0.0, -0.0, 1.571)
ob_wall_south_006.scale = (1.0, 23.61, 10.24)
ob_wall_south_006.lineart.crease_threshold = 0.0
ob_wall_south_005.location = (89.13, -132.8, 22.57)
ob_wall_south_005.rotation_euler = (0.0, 0.8546, 0.0)
ob_wall_south_005.scale = (1.0, 23.61, 10.24)
ob_wall_south_005.lineart.crease_threshold = 0.0
ob_wall_south_004.location = (89.13, -65.7, 22.57)
ob_wall_south_004.rotation_euler = (0.0, 0.8546, 0.0)
ob_wall_south_004.scale = (1.0, 23.61, 10.24)
ob_wall_south_004.lineart.crease_threshold = 0.0
ob_wall_south_003.location = (84.11, -133.2, 5.562)
ob_wall_south_003.scale = (1.0, 23.61, 10.24)
ob_wall_south_003.lineart.crease_threshold = 0.0
ob_wall_south_002.location = (84.11, -5.195, 5.562)
ob_wall_south_002.scale = (1.0, 23.61, 10.24)
ob_wall_south_002.lineart.crease_threshold = 0.0
ob_wall_south_001.location = (84.11, -65.7, 5.562)
ob_wall_south_001.scale = (1.0, 23.61, 10.24)
ob_wall_south_001.lineart.crease_threshold = 0.0
ob_blinds.location = (0.9853, -5.128, 5.437)
ob_blinds.scale = (0.2066, 6.405, 0.02716)
ob_blinds.lineart.crease_threshold = 0.0
_m = ob_blinds.modifiers.new('Array', 'ARRAY')
_m.count = 25
_m.constant_offset_displace = (0.0, 0.0, 0.0)
_m.relative_offset_displace = (0.0, 0.0, 0.75)
ob_vehicle.location = (51.22, -307.5, 17.69)
ob_vehicle.scale = (4.923, 6.966, 2.111)
ob_vehicle.lineart.crease_threshold = 0.0
ob_carlightl.parent = ob_vehicle
ob_carlightl.matrix_parent_inverse = Matrix(((0.2031, -7.451e-09, 0.0, -3.354), (2.275e-08, 0.1436, 0.0, 6.107), (-1.609e-08, 0.0, 0.4737, -4.318), (0.0, 0.0, 0.0, 1.0)))
ob_carlightl.location = (11.51, -35.25, 9.116)
ob_carlightl.rotation_euler = (1.548, -0.9881, 0.6104)
ob_carlightl.scale = (2.363, 2.363, 2.363)
ob_carlightl.lineart.crease_threshold = 0.0
ob_carlightr.parent = ob_vehicle
ob_carlightr.matrix_parent_inverse = Matrix(((0.2031, -7.451e-09, 0.0, -3.354), (2.275e-08, 0.1436, 0.0, 6.107), (-1.609e-08, 0.0, 0.4737, -4.318), (0.0, 0.0, 0.0, 1.0)))
ob_carlightr.location = (21.52, -35.25, 9.116)
ob_carlightr.rotation_euler = (1.548, -0.9881, 0.6104)
ob_carlightr.scale = (2.363, 2.363, 2.363)
ob_carlightr.lineart.crease_threshold = 0.0
ob_tree.location = (10.14, -5.528, -4.499)
ob_tree.scale = (1.51, 1.51, 1.51)
ob_tree.lineart.crease_threshold = 0.0
ob_bedbottom.location = (-13.23, -3.694, 1.089)
ob_bedbottom.scale = (6.787, 9.736, -3.421)
ob_bedbottom.lineart.crease_threshold = 0.0
ob_spot.location = (6.725, -209.6, 24.36)
ob_spot.rotation_euler = (0.902, -0.4206, 1.054)
ob_spot.scale = (1.902, 1.902, 1.902)
ob_spot.lineart.crease_threshold = 0.0
ob_window.location = (1.52, -5.141, 16.78)
ob_window.scale = (0.1191, 6.762, 0.3944)
ob_window.lineart.crease_threshold = 0.0
ob_night_stand_001.location = (-23.22, 3.742, 0.0)
ob_night_stand_001.empty_image_offset = (0.0, 0.0)
ob_night_stand_001.show_instancer_for_render = False
ob_night_stand_001.instance_type = 'COLLECTION'
ob_night_stand_001.lineart.crease_threshold = 0.0
ob_bed_top.location = (-13.23, -3.694, -1.074)
ob_bed_top.scale = (6.787, 9.736, -3.172)
ob_bed_top.lineart.crease_threshold = 0.0
ob_room.location = (-16.96, -9.783, -5.499)
ob_room.rotation_euler = (-0.0, 1.571, 0.0)
ob_room.scale = (1.0, 19.42, 22.08)
ob_room.lineart.crease_threshold = 0.0
ob_camera.location = (-8.055, 6.135, 3.798)
ob_camera.rotation_euler = (1.609, 0.003515, -2.122)
ob_camera.lineart.crease_threshold = 0.0
ob_night_stand.location = (-2.658, 3.742, 0.0)
ob_night_stand.empty_image_offset = (0.0, 0.0)
ob_night_stand.show_instancer_for_render = False
ob_night_stand.instance_type = 'COLLECTION'
ob_night_stand.lineart.crease_threshold = 0.0
ob_lamp.parent = ob_night_stand
ob_lamp.location = (1.193, 0.9279, 2.932)
ob_lamp.rotation_euler = (0.0, -0.0, -6.033)
ob_lamp.scale = (0.577, 0.577, 0.577)
ob_lamp.empty_image_offset = (0.0, 0.0)
ob_lamp.show_instancer_for_render = False
ob_lamp.instance_type = 'COLLECTION'
ob_lamp.lineart.crease_threshold = 0.0
ob_clock.parent = ob_night_stand
ob_clock.location = (-1.218, 0.978, 3.155)
ob_clock.rotation_euler = (0.0, -0.0, 4.946)
ob_clock.scale = (0.1664, 0.1664, 0.1664)
ob_clock.empty_image_offset = (0.0, 0.0)
ob_clock.show_instancer_for_render = False
ob_clock.instance_type = 'COLLECTION'
ob_clock.lineart.crease_threshold = 0.0
ob_babymonitor.parent = ob_night_stand
ob_babymonitor.location = (-1.102, -0.8497, 3.592)
ob_babymonitor.rotation_euler = (0.0, 0.0, -1.947)
ob_babymonitor.scale = (0.2356, 0.2356, 0.2356)
ob_babymonitor.empty_image_offset = (0.0, 0.0)
ob_babymonitor.show_instancer_for_render = False
ob_babymonitor.instance_type = 'COLLECTION'
ob_babymonitor.lineart.crease_threshold = 0.0
ob_night_stand_001.instance_collection = col_night_stand
ob_night_stand.instance_collection = col_night_stand
ob_lamp.instance_collection = col_lamp
ob_clock.instance_collection = col_clock
ob_babymonitor.instance_collection = col_babymonitor

# ---- collection membership
col_collection_1.objects.link(ob_spot_001)
col_collection_1.objects.link(ob_wall_south_015)
col_collection_1.objects.link(ob_wall_south_014)
col_collection_1.objects.link(ob_wall_south_013)
col_collection_1.objects.link(ob_wall_south_012)
col_collection_1.objects.link(ob_wall_south_011)
col_collection_1.objects.link(ob_wall_south_010)
col_collection_1.objects.link(ob_plane)
col_collection_1.objects.link(ob_radiospeaker)
col_collection_1.objects.link(ob_babyspeaker)
col_collection_1.objects.link(ob_wall_south_009)
col_collection_1.objects.link(ob_wall_south_008)
col_collection_1.objects.link(ob_wall_south_007)
col_collection_1.objects.link(ob_wall_south_006)
col_collection_1.objects.link(ob_wall_south_005)
col_collection_1.objects.link(ob_wall_south_004)
col_collection_1.objects.link(ob_wall_south_003)
col_collection_1.objects.link(ob_wall_south_002)
col_collection_1.objects.link(ob_wall_south_001)
col_collection_1.objects.link(ob_blinds)
col_collection_1.objects.link(ob_vehicle)
col_collection_1.objects.link(ob_carlightl)
col_collection_1.objects.link(ob_carlightr)
col_collection_1.objects.link(ob_tree)
col_collection_1.objects.link(ob_bedbottom)
col_collection_1.objects.link(ob_spot)
col_collection_1.objects.link(ob_window)
col_collection_1.objects.link(ob_night_stand_001)
col_collection_1.objects.link(ob_bed_top)
col_collection_1.objects.link(ob_room)
col_collection_1.objects.link(ob_camera)
col_collection_1.objects.link(ob_night_stand)
col_collection_1.objects.link(ob_lamp)
col_collection_1.objects.link(ob_clock)
col_collection_1.objects.link(ob_babymonitor)

# ---- scene / render settings (as saved in the file)
scene.camera = ob_camera
scene.frame_start = 1; scene.frame_end = 250; scene.frame_set(1)
scene.render.engine = 'BLENDER_EEVEE_NEXT'
scene.render.resolution_percentage = 50
scene.render.dither_intensity = 0.0
scene.cycles.use_denoising = False
scene.cycles.samples = 128
scene.cycles.sampling_pattern = 'TABULATED_SOBOL'
scene.cycles.use_adaptive_sampling = False
scene.cycles.use_light_tree = False
scene.cycles.blur_glossy = 0.0
scene.cycles.sample_clamp_indirect = 0.0
scene.view_settings.view_transform = 'Standard'
bpy.context.view_layer.update()
